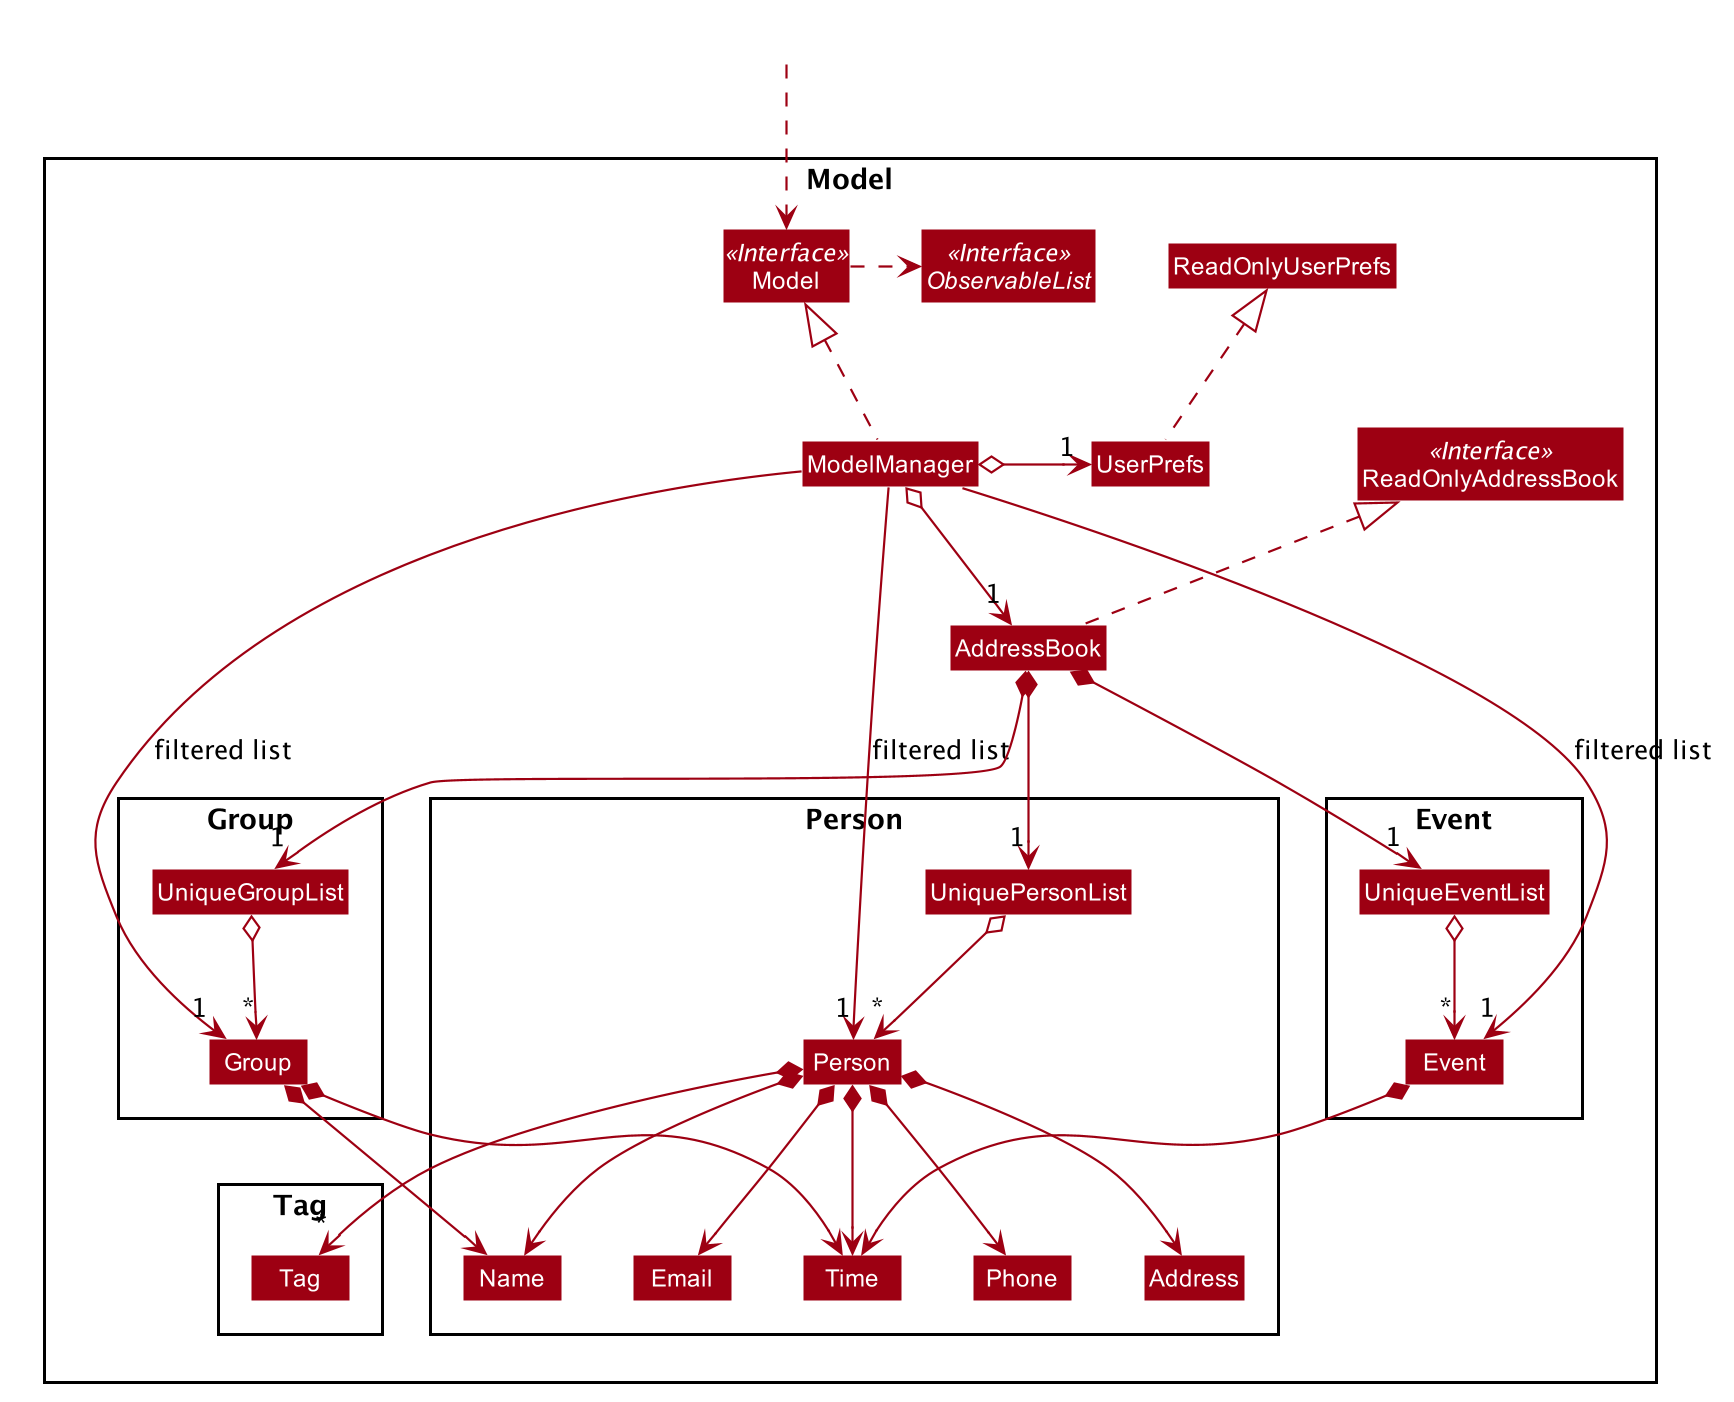

The diagram above was rendered by PlantUML. Its source (embedded in the PNG):
@startuml








skinparam BackgroundColor #FFFFFFF

skinparam Shadowing false

skinparam Class {
    FontColor #FFFFFF
    BorderThickness 1
    BorderColor #FFFFFF
    StereotypeFontColor #FFFFFF
    FontName Arial
}

skinparam Actor {
    BorderColor #000000
    Color #000000
    FontName Arial
}

skinparam Sequence {
    MessageAlign center
    BoxFontSize 15
    BoxPadding 0
    BoxFontColor #FFFFFF
    FontName Arial
}

skinparam Participant {
    FontColor #FFFFFFF
    Padding 20
}

skinparam MinClassWidth 50
skinparam ParticipantPadding 10
skinparam Shadowing false
skinparam DefaultTextAlignment center
skinparam packageStyle Rectangle

hide footbox
hide members
hide circle
skinparam arrowThickness 1.1
skinparam arrowColor #9D0012
skinparam classBackgroundColor #9D0012

Package Model <<Rectangle>>{
Interface ReadOnlyAddressBook <<Interface>>
Interface Model <<Interface>>
Interface ObservableList <<Interface>>
Class AddressBook
Class ReadOnlyAddressBook
Class Model
Class ModelManager
Class UserPrefs
Class ReadOnlyUserPrefs

Package Person {
Class Person
Class Address
Class Email
Class Name
Class Phone
Class UniquePersonList
Class Time
}

Package Group {
Class Group
Class UniqueGroupList
}

Package Event {
Class Event
Class UniqueEventList
}

Package Tag {
Class Tag
}
}

Class HiddenOutside #FFFFFF
HiddenOutside ..> Model

AddressBook .up.|> ReadOnlyAddressBook

ModelManager .up.|> Model
Model .right.> ObservableList
ModelManager o--> "1" AddressBook
ModelManager o-left-> "1" UserPrefs
UserPrefs .up.|> ReadOnlyUserPrefs

AddressBook *--> "1" UniquePersonList
UniquePersonList o--> "*" Person
Person *--> Name
Person *--> Phone
Person *--> Email
Person *--> Address
Person *--> Time
Person *--> "*" Tag

Name -[hidden]right-> Phone
Phone -[hidden]right-> Address
Address -[hidden]right-> Email

ModelManager -->"1" Person : filtered list

AddressBook *--> "1" UniqueGroupList
ModelManager -->"1" Group : filtered list
UniqueGroupList o--> "*" Group
Group *--> Name
Group *--> Time

AddressBook *--> "1" UniqueEventList
ModelManager --> "1" Event : filtered list
UniqueEventList o--> "*" Event
Event *--> Time

@enduml